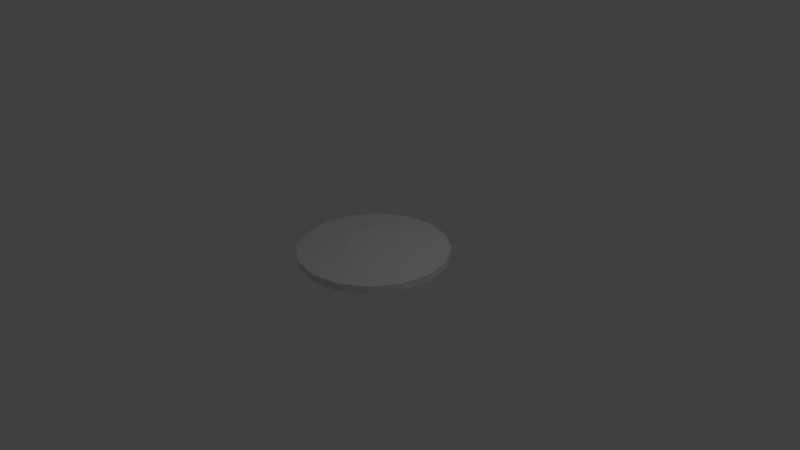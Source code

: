 # Source: LandMine.blend  (saved by Blender 2.76.0; exported with 4.5.12 LTS)
import bpy
from mathutils import Matrix  # noqa: F401  (used for matrix-valued properties, if any)

bpy.ops.wm.read_factory_settings(use_empty=True)
scene = bpy.context.scene
scene.name = 'Scene'

# ---- collections
col_collection_1 = bpy.data.collections.new('Collection 1'); scene.collection.children.link(col_collection_1)

# ---- world
world_world = bpy.data.worlds.new('World'); scene.world = world_world
world_world.color = (0.05088, 0.05088, 0.05088)
world_world.use_sun_shadow = False
world_world.sun_shadow_jitter_overblur = 0.0
world_world.cycles.sampling_method = 'MANUAL'
world_world.cycles.sample_map_resolution = 256

# ---- cameras
cam_camera = bpy.data.cameras.new('Camera')
cam_camera.clip_end = 100.0
cam_camera.lens = 35.0
cam_camera.sensor_width = 32.0
cam_camera.sensor_height = 18.0
cam_camera.ortho_scale = 7.314
cam_camera.dof.focus_distance = 0.0
cam_camera.dof.aperture_fstop = 128.0

# ---- lights
light_lamp = bpy.data.lights.new('Lamp', 'POINT')
light_lamp.transmission_factor = 0.0
light_lamp.cutoff_distance = 30.0
light_lamp.energy = 100.0
light_lamp.shadow_buffer_clip_start = 1.001
light_lamp.shadow_soft_size = 0.1
light_lamp.shadow_maximum_resolution = 0.006
light_lamp.use_absolute_resolution = True
light_lamp.cycles.use_multiple_importance_sampling = False

# ---- meshes
me_circle = bpy.data.meshes.new('Circle')
me_circle.from_pydata([(0.0, 1.0, 0.0), (-0.3827, 0.9239, 0.0), (-0.7071, 0.7071, 0.0), (-0.9239, 0.3827, 0.0), (-1.0, 7.55e-08, 0.0), (-0.9239, -0.3827, 0.0), (-0.7071, -0.7071, 0.0), (-0.3827, -0.9239, 0.0), (3.258e-07, -1.0, 0.0), (0.3827, -0.9239, 0.0), (0.7071, -0.7071, 0.0), (0.9239, -0.3827, 0.0), (1.0, 9.656e-07, 0.0), (0.9239, 0.3827, 0.0), (0.7071, 0.7071, 0.0), (0.3827, 0.9239, 0.0), (0.0, 1.0, 0.1), (-0.3827, 0.9239, 0.1), (-0.7071, 0.7071, 0.1), (-0.9239, 0.3827, 0.1), (-1.0, 7.55e-08, 0.1), (-0.9239, -0.3827, 0.1), (-0.7071, -0.7071, 0.1), (-0.3827, -0.9239, 0.1), (3.258e-07, -1.0, 0.1), (0.3827, -0.9239, 0.1), (0.7071, -0.7071, 0.1), (0.9239, -0.3827, 0.1), (1.0, 9.656e-07, 0.1), (0.9239, 0.3827, 0.1), (0.7071, 0.7071, 0.1), (0.3827, 0.9239, 0.1), (-7.687e-08, 0.3526, 0.2), (-0.1349, 0.3258, 0.2), (-0.2493, 0.2493, 0.2), (-0.3258, 0.1349, 0.2), (-0.3526, 2.111e-07, 0.2), (-0.3258, -0.1349, 0.2), (-0.2493, -0.2493, 0.2), (-0.1349, -0.3258, 0.2), (3.802e-08, -0.3526, 0.2), (0.1349, -0.3258, 0.2), (0.2493, -0.2493, 0.2), (0.3258, -0.1349, 0.2), (0.3526, 5.25e-07, 0.2), (0.3258, 0.1349, 0.2), (0.2493, 0.2493, 0.2), (0.1349, 0.3258, 0.2)], [], [(12, 28, 29, 13), (9, 25, 26, 10), (11, 27, 28, 12), (9, 8, 24, 25), (7, 23, 24, 8), (6, 22, 23, 7), (5, 21, 22, 6), (4, 20, 21, 5), (3, 19, 20, 4), (2, 18, 19, 3), (2, 1, 17, 18), (15, 31, 30, 14), (15, 31, 16, 0), (0, 16, 17, 1), (10, 11, 12, 13, 14, 15, 0, 1, 2, 3, 4, 5, 6, 7, 8, 9), (14, 13, 29, 30), (11, 10, 26, 27), (47, 32, 16, 31), (31, 30, 46, 47), (46, 30, 29, 45), (44, 45, 29, 28), (40, 39, 38, 37, 36, 35, 34, 33, 32, 47, 46, 45, 44, 43, 42, 41), (28, 27, 43, 44), (25, 24, 40, 41), (43, 27, 26, 42), (24, 23, 39, 40), (26, 25, 41, 42), (39, 23, 22, 38), (37, 38, 22, 21), (21, 20, 36, 37), (36, 20, 19, 35), (19, 18, 34, 35), (18, 17, 33, 34), (33, 17, 16, 32)])
me_circle.use_remesh_preserve_volume = False
me_circle.use_remesh_preserve_attributes = False
me_circle.use_mirror_vertex_groups = False
me_circle.update()

# ---- objects
ob_circle = bpy.data.objects.new('Circle', me_circle)
ob_lamp = bpy.data.objects.new('Lamp', light_lamp)
ob_camera = bpy.data.objects.new('Camera', cam_camera)

# ---- transforms, parenting, visibility, modifiers, constraints
ob_circle.location = (0.0, 0.0, 0.0)
ob_circle.lineart.crease_threshold = 0.0
ob_lamp.location = (4.076, 1.005, 5.904)
ob_lamp.rotation_euler = (0.6503, 0.05522, 1.866)
ob_lamp.lock_rotations_4d = False
ob_lamp.empty_display_type = 'ARROWS'
ob_lamp.color = (0.0, 0.0, 0.0, 0.0)
ob_lamp.lineart.crease_threshold = 0.0
ob_camera.location = (7.481, -6.508, 5.344)
ob_camera.rotation_euler = (1.109, 0.01082, 0.8149)
ob_camera.lock_rotations_4d = False
ob_camera.empty_display_type = 'ARROWS'
ob_camera.color = (0.0, 0.0, 0.0, 0.0)
ob_camera.display_type = 'WIRE'
ob_camera.lineart.crease_threshold = 0.0

# ---- collection membership
col_collection_1.objects.link(ob_circle)
col_collection_1.objects.link(ob_lamp)
col_collection_1.objects.link(ob_camera)

# ---- scene / render settings (as saved in the file)
scene.camera = ob_camera
scene.frame_start = 1; scene.frame_end = 250; scene.frame_set(1)
scene.render.engine = 'BLENDER_EEVEE_NEXT'
scene.render.resolution_percentage = 50
scene.render.dither_intensity = 0.0
scene.cycles.use_denoising = False
scene.cycles.samples = 10
scene.cycles.sampling_pattern = 'TABULATED_SOBOL'
scene.cycles.light_sampling_threshold = 0.0
scene.cycles.use_adaptive_sampling = False
scene.cycles.use_light_tree = False
scene.cycles.blur_glossy = 0.0
scene.cycles.pixel_filter_type = 'GAUSSIAN'
scene.cycles.sample_clamp_indirect = 0.0
scene.view_settings.view_transform = 'Standard'
bpy.context.view_layer.update()
